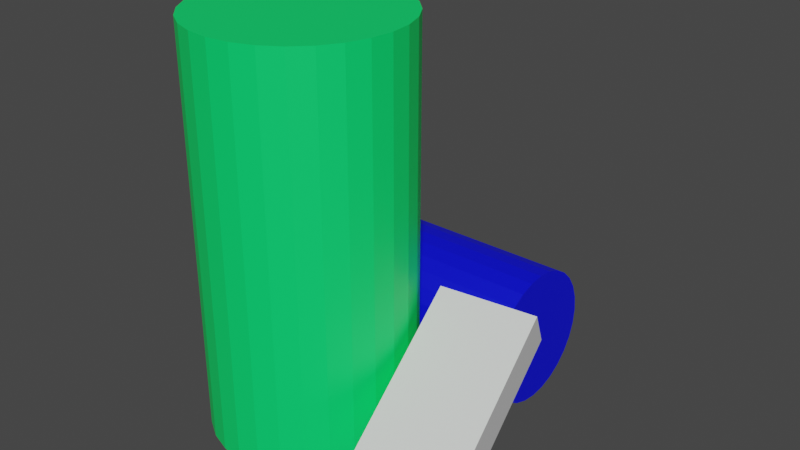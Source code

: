 # Source: Ammo.blend  (saved by Blender 3.3.6; exported with 4.5.12 LTS)
import bpy
from mathutils import Matrix  # noqa: F401  (used for matrix-valued properties, if any)

bpy.ops.wm.read_factory_settings(use_empty=True)
scene = bpy.context.scene
scene.name = 'Scene'

# ---- collections
col_collection = bpy.data.collections.new('Collection'); scene.collection.children.link(col_collection)

# ---- materials (node trees are filled in below, after node groups)
mat_material = bpy.data.materials.new('Material')
mat_material.alpha_threshold = 0.0
mat_material.use_transparent_shadow = False
mat_material.roughness = 0.5
mat_material.line_color = (0.0, 0.0, 0.0, 1.0)
mat_material_001 = bpy.data.materials.new('Material.001')
mat_material_001.use_transparent_shadow = False
mat_material_002 = bpy.data.materials.new('Material.002')
mat_material_002.use_transparent_shadow = False

# ---- material node trees
mat_material.use_nodes = True; mat_material.node_tree.nodes.clear()
_N = mat_material.node_tree.nodes; _L = mat_material.node_tree.links
n0 = _N.new('ShaderNodeOutputMaterial'); n0.name = 'Material Output'; n0.location = (300, 300)
n1 = _N.new('ShaderNodeBsdfPrincipled'); n1.name = 'Principled BSDF'; n1.location = (10, 300)
n1.distribution = 'GGX'
n1.subsurface_method = 'RANDOM_WALK_SKIN'
n1.inputs[0].default_value = (0.0, 0.8, 0.1469, 1.0)
n1.inputs[3].default_value = 1.45
n1.inputs[27].default_value = (0.0, 0.0, 0.0, 1.0)
n1.inputs[28].default_value = 1.0
_L.new(n1.outputs[0], n0.inputs[0])
n0.is_active_output = True
mat_material_001.use_nodes = True; mat_material_001.node_tree.nodes.clear()
_N = mat_material_001.node_tree.nodes; _L = mat_material_001.node_tree.links
n0 = _N.new('ShaderNodeBsdfPrincipled'); n0.name = 'Principled BSDF'; n0.location = (10, 300)
n0.distribution = 'GGX'
n0.subsurface_method = 'RANDOM_WALK_SKIN'
n0.inputs[0].default_value = (0.0, 0.001949, 0.8, 1.0)
n0.inputs[3].default_value = 1.45
n0.inputs[27].default_value = (0.0, 0.0, 0.0, 1.0)
n0.inputs[28].default_value = 1.0
n1 = _N.new('ShaderNodeOutputMaterial'); n1.name = 'Material Output'; n1.location = (300, 300)
_L.new(n0.outputs[0], n1.inputs[0])
n1.is_active_output = True
mat_material_002.use_nodes = True; mat_material_002.node_tree.nodes.clear()
_N = mat_material_002.node_tree.nodes; _L = mat_material_002.node_tree.links
n0 = _N.new('ShaderNodeBsdfPrincipled'); n0.name = 'Principled BSDF'; n0.location = (10, 300)
n0.distribution = 'GGX'
n0.subsurface_method = 'RANDOM_WALK_SKIN'
n0.inputs[3].default_value = 1.45
n0.inputs[27].default_value = (0.0, 0.0, 0.0, 1.0)
n0.inputs[28].default_value = 1.0
n1 = _N.new('ShaderNodeOutputMaterial'); n1.name = 'Material Output'; n1.location = (300, 300)
_L.new(n0.outputs[0], n1.inputs[0])
n1.is_active_output = True

# ---- world
world_world = bpy.data.worlds.new('World'); scene.world = world_world
world_world.use_nodes = True; world_world.node_tree.nodes.clear()
_N = world_world.node_tree.nodes; _L = world_world.node_tree.links
n0 = _N.new('ShaderNodeOutputWorld'); n0.name = 'World Output'; n0.location = (300, 300)
n1 = _N.new('ShaderNodeBackground'); n1.name = 'Background'; n1.location = (10, 300)
n1.inputs[0].default_value = (0.05088, 0.05088, 0.05088, 1.0)
_L.new(n1.outputs[0], n0.inputs[0])
n0.is_active_output = True
world_world.color = (0.05088, 0.05088, 0.05088)
world_world.use_sun_shadow = False
world_world.sun_shadow_jitter_overblur = 0.0

# ---- meshes
me_cylinder = bpy.data.meshes.new('Cylinder')
me_cylinder.from_pydata([(5.971e-09, 0.3986, -0.7932), (5.971e-09, 0.3986, 0.7932), (0.08871, 0.3886, -0.7932), (0.08871, 0.3886, 0.7932), (0.173, 0.3592, -0.7932), (0.173, 0.3592, 0.7932), (0.2486, 0.3117, -0.7932), (0.2486, 0.3117, 0.7932), (0.3117, 0.2486, -0.7932), (0.3117, 0.2486, 0.7932), (0.3592, 0.173, -0.7932), (0.3592, 0.173, 0.7932), (0.3886, 0.08871, -0.7932), (0.3886, 0.08871, 0.7932), (0.3986, -1.207e-09, -0.7932), (0.3986, -1.207e-09, 0.7932), (0.3886, -0.08871, -0.7932), (0.3886, -0.08871, 0.7932), (0.3592, -0.173, -0.7932), (0.3592, -0.173, 0.7932), (0.3117, -0.2486, -0.7932), (0.3117, -0.2486, 0.7932), (0.2486, -0.3117, -0.7932), (0.2486, -0.3117, 0.7932), (0.173, -0.3592, -0.7932), (0.173, -0.3592, 0.7932), (0.08871, -0.3886, -0.7932), (0.08871, -0.3886, 0.7932), (5.971e-09, -0.3986, -0.7932), (5.971e-09, -0.3986, 0.7932), (-0.08871, -0.3886, -0.7932), (-0.08871, -0.3886, 0.7932), (-0.173, -0.3592, -0.7932), (-0.173, -0.3592, 0.7932), (-0.2486, -0.3117, -0.7932), (-0.2486, -0.3117, 0.7932), (-0.3117, -0.2486, -0.7932), (-0.3117, -0.2486, 0.7932), (-0.3592, -0.173, -0.7932), (-0.3592, -0.173, 0.7932), (-0.3886, -0.08871, -0.7932), (-0.3886, -0.08871, 0.7932), (-0.3986, -1.207e-09, -0.7932), (-0.3986, -1.207e-09, 0.7932), (-0.3886, 0.08871, -0.7932), (-0.3886, 0.08871, 0.7932), (-0.3592, 0.173, -0.7932), (-0.3592, 0.173, 0.7932), (-0.3117, 0.2486, -0.7932), (-0.3117, 0.2486, 0.7932), (-0.2486, 0.3117, -0.7932), (-0.2486, 0.3117, 0.7932), (-0.173, 0.3592, -0.7932), (-0.173, 0.3592, 0.7932), (-0.08871, 0.3886, -0.7932), (-0.08871, 0.3886, 0.7932), (0.5121, -0.4466, -0.625), (0.4886, -0.3687, -0.7694), (-0.2841, 0.889, -0.5263), (0.5951, 0.889, -0.5263), (-0.2841, 0.8822, -0.5865), (0.5951, 0.8822, -0.5865), (-0.2841, 0.8623, -0.6436), (0.5951, 0.8623, -0.6436), (-0.2841, 0.83, -0.6949), (0.5951, 0.83, -0.6949), (-0.2841, 0.7872, -0.7377), (0.5951, 0.7872, -0.7377), (-0.2841, 0.736, -0.7699), (0.5951, 0.736, -0.7699), (-0.2841, 0.6788, -0.7899), (0.5951, 0.6788, -0.7899), (-0.2841, 0.6187, -0.7967), (0.5951, 0.6187, -0.7967), (-0.2841, 0.5585, -0.7899), (0.5951, 0.5585, -0.7899), (-0.2841, 0.5014, -0.7699), (0.5951, 0.5014, -0.7699), (-0.2841, 0.4501, -0.7377), (0.5951, 0.4501, -0.7377), (-0.2841, 0.4073, -0.6949), (0.5951, 0.4073, -0.6949), (-0.2841, 0.3751, -0.6436), (0.5951, 0.3751, -0.6436), (-0.2841, 0.3551, -0.5865), (0.5951, 0.3551, -0.5865), (-0.2841, 0.3483, -0.5263), (0.5951, 0.3483, -0.5263), (-0.2841, 0.3551, -0.4662), (0.5951, 0.3551, -0.4662), (-0.2841, 0.3751, -0.409), (0.5951, 0.3751, -0.409), (-0.2841, 0.4073, -0.3578), (0.5951, 0.4073, -0.3578), (-0.2841, 0.4501, -0.315), (0.5951, 0.4501, -0.315), (-0.2841, 0.5014, -0.2828), (0.5951, 0.5014, -0.2828), (-0.2841, 0.5585, -0.2628), (0.5951, 0.5585, -0.2628), (-0.2841, 0.6187, -0.256), (0.5951, 0.6187, -0.256), (-0.2841, 0.6788, -0.2628), (0.5951, 0.6788, -0.2628), (-0.2841, 0.736, -0.2828), (0.5951, 0.736, -0.2828), (-0.2841, 0.7872, -0.315), (0.5951, 0.7872, -0.315), (-0.2841, 0.83, -0.3578), (0.5951, 0.83, -0.3578), (-0.2841, 0.8623, -0.409), (0.5951, 0.8623, -0.409), (-0.2841, 0.8822, -0.4662), (0.5951, 0.8822, -0.4662), (0.3664, 0.3487, -0.3627), (0.3899, 0.2708, -0.2183), (0.8562, -0.2949, -0.7893), (0.8796, -0.3727, -0.6449), (0.734, 0.4225, -0.3825), (0.7574, 0.3446, -0.2381)], [], [(0, 1, 3, 2), (2, 3, 5, 4), (4, 5, 7, 6), (6, 7, 9, 8), (8, 9, 11, 10), (10, 11, 13, 12), (12, 13, 15, 14), (14, 15, 17, 16), (16, 17, 19, 18), (18, 19, 21, 20), (20, 21, 23, 22), (22, 23, 25, 24), (24, 25, 27, 26), (26, 27, 29, 28), (28, 29, 31, 30), (30, 31, 33, 32), (32, 33, 35, 34), (34, 35, 37, 36), (36, 37, 39, 38), (38, 39, 41, 40), (40, 41, 43, 42), (42, 43, 45, 44), (44, 45, 47, 46), (46, 47, 49, 48), (48, 49, 51, 50), (50, 51, 53, 52), (3, 1, 55, 53, 51, 49, 47, 45, 43, 41, 39, 37, 35, 33, 31, 29, 27, 25, 23, 21, 19, 17, 15, 13, 11, 9, 7, 5), (52, 53, 55, 54), (54, 55, 1, 0), (0, 2, 4, 6, 8, 10, 12, 14, 16, 18, 20, 22, 24, 26, 28, 30, 32, 34, 36, 38, 40, 42, 44, 46, 48, 50, 52, 54), (58, 59, 61, 60), (60, 61, 63, 62), (62, 63, 65, 64), (64, 65, 67, 66), (66, 67, 69, 68), (68, 69, 71, 70), (70, 71, 73, 72), (72, 73, 75, 74), (74, 75, 77, 76), (76, 77, 79, 78), (78, 79, 81, 80), (80, 81, 83, 82), (82, 83, 85, 84), (84, 85, 87, 86), (86, 87, 89, 88), (88, 89, 91, 90), (90, 91, 93, 92), (92, 93, 95, 94), (94, 95, 97, 96), (96, 97, 99, 98), (98, 99, 101, 100), (119, 115, 56, 117), (100, 101, 103, 102), (114, 118, 116, 57), (102, 103, 105, 104), (116, 117, 56, 57), (104, 105, 107, 106), (118, 119, 117, 116), (106, 107, 109, 108), (114, 115, 119, 118), (108, 109, 111, 110), (61, 59, 113, 111, 109, 107, 105, 103, 101, 99, 97, 95, 93, 91, 89, 87, 85, 83, 81, 79, 77, 75, 73, 71, 69, 67, 65, 63), (57, 56, 115, 114), (110, 111, 113, 112), (112, 113, 59, 58), (58, 60, 62, 64, 66, 68, 70, 72, 74, 76, 78, 80, 82, 84, 86, 88, 90, 92, 94, 96, 98, 100, 102, 104, 106, 108, 110, 112)])
me_cylinder.polygons.foreach_set('material_index', [0, 0, 0, 0, 0, 0, 0, 0, 0, 0, 0, 0, 0, 0, 0, 0, 0, 0, 0, 0, 0, 0, 0, 0, 0, 0, 0, 0, 0, 0, 1, 1, 1, 1, 1, 1, 1, 1, 1, 1, 1, 1, 1, 1, 1, 1, 1, 1, 1, 1, 1, 2, 1, 2, 1, 2, 1, 2, 1, 2, 1, 1, 2, 1, 1, 1])
_uv = me_cylinder.uv_layers.new(name='UVMap')
_uv.uv.foreach_set('vector', [1.0, 0.5, 1.0, 1.0, 0.9643, 1.0, 0.9643, 0.5, 0.9643, 0.5, 0.9643, 1.0, 0.9286, 1.0, 0.9286, 0.5, 0.9286, 0.5, 0.9286, 1.0, 0.8929, 1.0, 0.8929, 0.5, 0.8929, 0.5, 0.8929, 1.0, 0.8571, 1.0, 0.8571, 0.5, 0.8571, 0.5, 0.8571, 1.0, 0.8214, 1.0, 0.8214, 0.5, 0.8214, 0.5, 0.8214, 1.0, 0.7857, 1.0, 0.7857, 0.5, 0.7857, 0.5, 0.7857, 1.0, 0.75, 1.0, 0.75, 0.5, 0.75, 0.5, 0.75, 1.0, 0.7143, 1.0, 0.7143, 0.5, 0.7143, 0.5, 0.7143, 1.0, 0.6786, 1.0, 0.6786, 0.5, 0.6786, 0.5, 0.6786, 1.0, 0.6429, 1.0, 0.6429, 0.5, 0.6429, 0.5, 0.6429, 1.0, 0.6071, 1.0, 0.6071, 0.5, 0.6071, 0.5, 0.6071, 1.0, 0.5714, 1.0, 0.5714, 0.5, 0.5714, 0.5, 0.5714, 1.0, 0.5357, 1.0, 0.5357, 0.5, 0.5357, 0.5, 0.5357, 1.0, 0.5, 1.0, 0.5, 0.5, 0.5, 0.5, 0.5, 1.0, 0.4643, 1.0, 0.4643, 0.5, 0.4643, 0.5, 0.4643, 1.0, 0.4286, 1.0, 0.4286, 0.5, 0.4286, 0.5, 0.4286, 1.0, 0.3929, 1.0, 0.3929, 0.5, 0.3929, 0.5, 0.3929, 1.0, 0.3571, 1.0, 0.3571, 0.5, 0.3571, 0.5, 0.3571, 1.0, 0.3214, 1.0, 0.3214, 0.5, 0.3214, 0.5, 0.3214, 1.0, 0.2857, 1.0, 0.2857, 0.5, 0.2857, 0.5, 0.2857, 1.0, 0.25, 1.0, 0.25, 0.5, 0.25, 0.5, 0.25, 1.0, 0.2143, 1.0, 0.2143, 0.5, 0.2143, 0.5, 0.2143, 1.0, 0.1786, 1.0, 0.1786, 0.5, 0.1786, 0.5, 0.1786, 1.0, 0.1429, 1.0, 0.1429, 0.5, 0.1429, 0.5, 0.1429, 1.0, 0.1071, 1.0, 0.1071, 0.5, 0.1071, 0.5, 0.1071, 1.0, 0.07143, 1.0, 0.07143, 0.5, 0.3034, 0.484, 0.25, 0.49, 0.1966, 0.484, 0.1459, 0.4662, 0.1004, 0.4376, 0.06236, 0.3996, 0.03377, 0.3541, 0.01602, 0.3034, 0.01, 0.25, 0.01602, 0.1966, 0.03377, 0.1459, 0.06236, 0.1004, 0.1004, 0.06236, 0.1459, 0.03377, 0.1966, 0.01602, 0.25, 0.01, 0.3034, 0.01602, 0.3541, 0.03377, 0.3996, 0.06236, 0.4376, 0.1004, 0.4662, 0.1459, 0.484, 0.1966, 0.49, 0.25, 0.484, 0.3034, 0.4662, 0.3541, 0.4376, 0.3996, 0.3996, 0.4376, 0.3541, 0.4662, 0.07143, 0.5, 0.07143, 1.0, 0.03571, 1.0, 0.03571, 0.5, 0.03571, 0.5, 0.03571, 1.0, 1.565e-07, 1.0, 1.565e-07, 0.5, 0.75, 0.49, 0.8034, 0.484, 0.8541, 0.4662, 0.8996, 0.4376, 0.9376, 0.3996, 0.9662, 0.3541, 0.984, 0.3034, 0.99, 0.25, 0.984, 0.1966, 0.9662, 0.1459, 0.9376, 0.1004, 0.8996, 0.06236, 0.8541, 0.03377, 0.8034, 0.01602, 0.75, 0.01, 0.6966, 0.01602, 0.6459, 0.03377, 0.6004, 0.06236, 0.5624, 0.1004, 0.5338, 0.1459, 0.516, 0.1966, 0.51, 0.25, 0.516, 0.3034, 0.5338, 0.3541, 0.5624, 0.3996, 0.6004, 0.4376, 0.6459, 0.4662, 0.6966, 0.484, 1.0, 0.5, 1.0, 1.0, 0.9643, 1.0, 0.9643, 0.5, 0.9643, 0.5, 0.9643, 1.0, 0.9286, 1.0, 0.9286, 0.5, 0.9286, 0.5, 0.9286, 1.0, 0.8929, 1.0, 0.8929, 0.5, 0.8929, 0.5, 0.8929, 1.0, 0.8571, 1.0, 0.8571, 0.5, 0.8571, 0.5, 0.8571, 1.0, 0.8214, 1.0, 0.8214, 0.5, 0.8214, 0.5, 0.8214, 1.0, 0.7857, 1.0, 0.7857, 0.5, 0.7857, 0.5, 0.7857, 1.0, 0.75, 1.0, 0.75, 0.5, 0.75, 0.5, 0.75, 1.0, 0.7143, 1.0, 0.7143, 0.5, 0.7143, 0.5, 0.7143, 1.0, 0.6786, 1.0, 0.6786, 0.5, 0.6786, 0.5, 0.6786, 1.0, 0.6429, 1.0, 0.6429, 0.5, 0.6429, 0.5, 0.6429, 1.0, 0.6071, 1.0, 0.6071, 0.5, 0.6071, 0.5, 0.6071, 1.0, 0.5714, 1.0, 0.5714, 0.5, 0.5714, 0.5, 0.5714, 1.0, 0.5357, 1.0, 0.5357, 0.5, 0.5357, 0.5, 0.5357, 1.0, 0.5, 1.0, 0.5, 0.5, 0.5, 0.5, 0.5, 1.0, 0.4643, 1.0, 0.4643, 0.5, 0.4643, 0.5, 0.4643, 1.0, 0.4286, 1.0, 0.4286, 0.5, 0.4286, 0.5, 0.4286, 1.0, 0.3929, 1.0, 0.3929, 0.5, 0.3929, 0.5, 0.3929, 1.0, 0.3571, 1.0, 0.3571, 0.5, 0.3571, 0.5, 0.3571, 1.0, 0.3214, 1.0, 0.3214, 0.5, 0.3214, 0.5, 0.3214, 1.0, 0.2857, 1.0, 0.2857, 0.5, 0.2857, 0.5, 0.2857, 1.0, 0.25, 1.0, 0.25, 0.5, 0.375, 0.0, 0.625, 0.0, 0.625, 0.25, 0.375, 0.25, 0.25, 0.5, 0.25, 1.0, 0.2143, 1.0, 0.2143, 0.5, 0.375, 0.25, 0.625, 0.25, 0.625, 0.5, 0.375, 0.5, 0.2143, 0.5, 0.2143, 1.0, 0.1786, 1.0, 0.1786, 0.5, 0.375, 0.5, 0.625, 0.5, 0.625, 0.75, 0.375, 0.75, 0.1786, 0.5, 0.1786, 1.0, 0.1429, 1.0, 0.1429, 0.5, 0.375, 0.75, 0.625, 0.75, 0.625, 1.0, 0.375, 1.0, 0.1429, 0.5, 0.1429, 1.0, 0.1071, 1.0, 0.1071, 0.5, 0.125, 0.5, 0.375, 0.5, 0.375, 0.75, 0.125, 0.75, 0.1071, 0.5, 0.1071, 1.0, 0.07143, 1.0, 0.07143, 0.5, 0.3034, 0.484, 0.25, 0.49, 0.1966, 0.484, 0.1459, 0.4662, 0.1004, 0.4376, 0.06236, 0.3996, 0.03377, 0.3541, 0.01602, 0.3034, 0.01, 0.25, 0.01602, 0.1966, 0.03377, 0.1459, 0.06236, 0.1004, 0.1004, 0.06236, 0.1459, 0.03377, 0.1966, 0.01602, 0.25, 0.01, 0.3034, 0.01602, 0.3541, 0.03377, 0.3996, 0.06236, 0.4376, 0.1004, 0.4662, 0.1459, 0.484, 0.1966, 0.49, 0.25, 0.484, 0.3034, 0.4662, 0.3541, 0.4376, 0.3996, 0.3996, 0.4376, 0.3541, 0.4662, 0.625, 0.5, 0.875, 0.5, 0.875, 0.75, 0.625, 0.75, 0.07143, 0.5, 0.07143, 1.0, 0.03571, 1.0, 0.03571, 0.5, 0.03571, 0.5, 0.03571, 1.0, 1.565e-07, 1.0, 1.565e-07, 0.5, 0.75, 0.49, 0.8034, 0.484, 0.8541, 0.4662, 0.8996, 0.4376, 0.9376, 0.3996, 0.9662, 0.3541, 0.984, 0.3034, 0.99, 0.25, 0.984, 0.1966, 0.9662, 0.1459, 0.9376, 0.1004, 0.8996, 0.06236, 0.8541, 0.03377, 0.8034, 0.01602, 0.75, 0.01, 0.6966, 0.01602, 0.6459, 0.03377, 0.6004, 0.06236, 0.5624, 0.1004, 0.5338, 0.1459, 0.516, 0.1966, 0.51, 0.25, 0.516, 0.3034, 0.5338, 0.3541, 0.5624, 0.3996, 0.6004, 0.4376, 0.6459, 0.4662, 0.6966, 0.484])
me_cylinder.materials.append(mat_material)
me_cylinder.materials.append(mat_material_001)
me_cylinder.materials.append(mat_material_002)
me_cylinder.update()

# ---- objects
ob_cylinder = bpy.data.objects.new('Cylinder', me_cylinder)

# ---- transforms, parenting, visibility, modifiers, constraints
ob_cylinder.location = (0.0, 0.0, 0.0)

# ---- collection membership
col_collection.objects.link(ob_cylinder)

# ---- scene / render settings (as saved in the file)
scene.frame_start = 1; scene.frame_end = 250; scene.frame_set(1)
scene.render.engine = 'BLENDER_EEVEE_NEXT'
scene.cycles.sampling_pattern = 'TABULATED_SOBOL'
scene.cycles.use_light_tree = False
scene.view_settings.view_transform = 'Filmic'
bpy.context.view_layer.update()

# ---- added for rendering (the .blend has no active camera and no usable light): camera, sun
cam_auto = bpy.data.cameras.new('AutoCamera')
cam_auto.lens = 50.0
cam_auto.sensor_width = 36.0
cam_auto.clip_end = 1000.0
ob_auto_camera = bpy.data.objects.new('AutoCamera', cam_auto)
scene.collection.objects.link(ob_auto_camera)
ob_auto_camera.location = (2.49649, -2.486, 1.80309)
ob_auto_camera.rotation_euler = (1.09748, -7.21219e-08, 0.694738)
scene.camera = ob_auto_camera
light_auto_sun = bpy.data.lights.new('AutoSun', 'SUN')
light_auto_sun.energy = 3.0
light_auto_sun.angle = 0.0523599
ob_auto_sun = bpy.data.objects.new('AutoSun', light_auto_sun)
scene.collection.objects.link(ob_auto_sun)
ob_auto_sun.rotation_euler = (0.872665, 0.174533, 0.523599)
bpy.context.view_layer.update()

